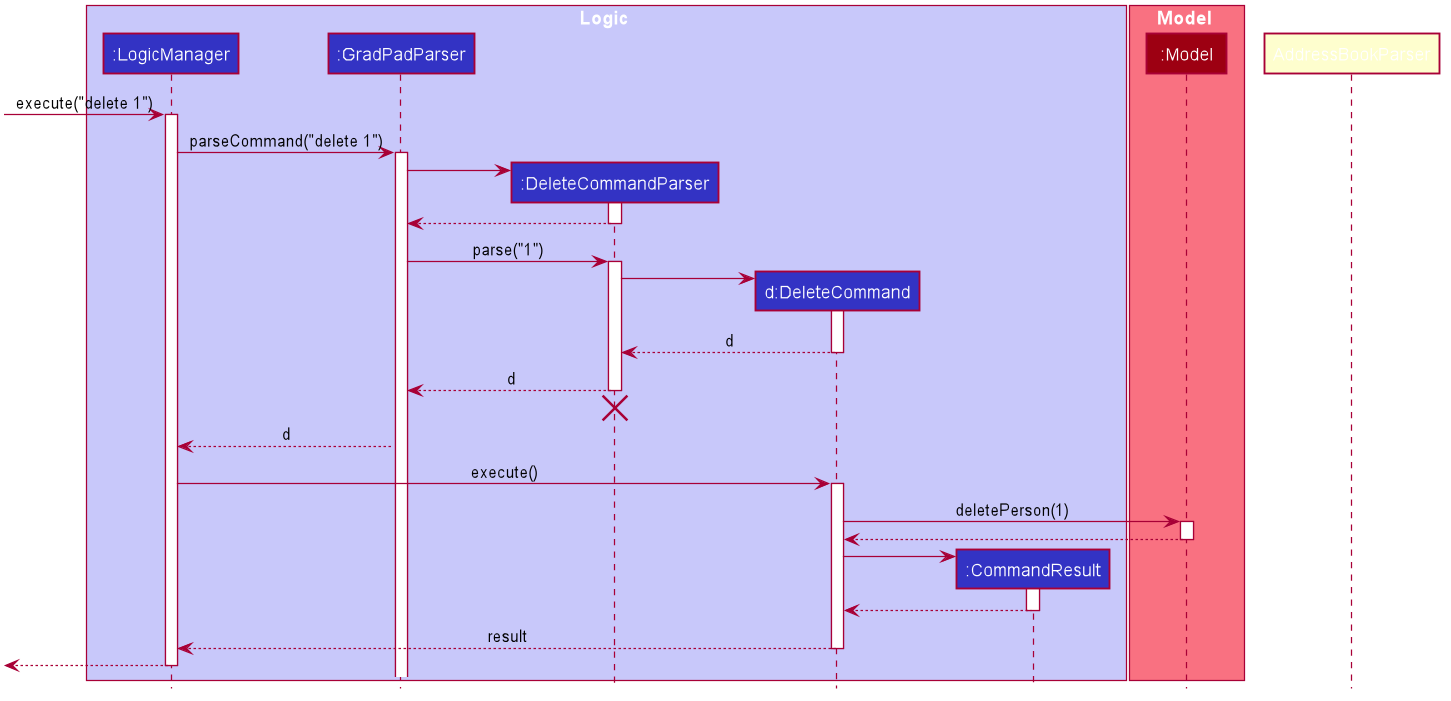

The diagram above was rendered by PlantUML. Its source (embedded in the PNG):
@startuml








skinparam BackgroundColor #FFFFFFF

skinparam Shadowing false

skinparam Class {
    FontColor #FFFFFF
    BorderThickness 1
    BorderColor #FFFFFF
    StereotypeFontColor #FFFFFF
    FontName Arial
}

skinparam Actor {
    BorderColor #000000
    Color #000000
    FontName Arial
}

skinparam Sequence {
    MessageAlign center
    BoxFontSize 15
    BoxPadding 0
    BoxFontColor #FFFFFF
    FontName Arial
}

skinparam Participant {
    FontColor #FFFFFFF
    Padding 20
}

skinparam MinClassWidth 50
skinparam ParticipantPadding 10
skinparam Shadowing false
skinparam DefaultTextAlignment center
skinparam packageStyle Rectangle

hide footbox
hide members
hide circle

box Logic #C8C8FA
participant ":LogicManager" as LogicManager #3333C4
participant ":GradPadParser" as GradPadParser #3333C4
participant ":DeleteCommandParser" as DeleteCommandParser #3333C4
participant "d:DeleteCommand" as DeleteCommand #3333C4
participant ":CommandResult" as CommandResult #3333C4
end box

box Model #F97181
participant ":Model" as Model #9D0012
end box

[-> LogicManager : execute("delete 1")
activate LogicManager

LogicManager -> GradPadParser : parseCommand("delete 1")
activate GradPadParser

create DeleteCommandParser
GradPadParser -> DeleteCommandParser
activate DeleteCommandParser

DeleteCommandParser --> GradPadParser
deactivate DeleteCommandParser

GradPadParser -> DeleteCommandParser : parse("1")
activate DeleteCommandParser

create DeleteCommand
DeleteCommandParser -> DeleteCommand
activate DeleteCommand

DeleteCommand --> DeleteCommandParser : d
deactivate DeleteCommand

DeleteCommandParser --> GradPadParser : d
deactivate DeleteCommandParser
DeleteCommandParser -[hidden]-> GradPadParser
destroy DeleteCommandParser

GradPadParser --> LogicManager : d
deactivate AddressBookParser

LogicManager -> DeleteCommand : execute()
activate DeleteCommand

DeleteCommand -> Model : deletePerson(1)
activate Model

Model --> DeleteCommand
deactivate Model

create CommandResult
DeleteCommand -> CommandResult
activate CommandResult

CommandResult --> DeleteCommand
deactivate CommandResult

DeleteCommand --> LogicManager : result
deactivate DeleteCommand

[<--LogicManager
deactivate LogicManager
@enduml